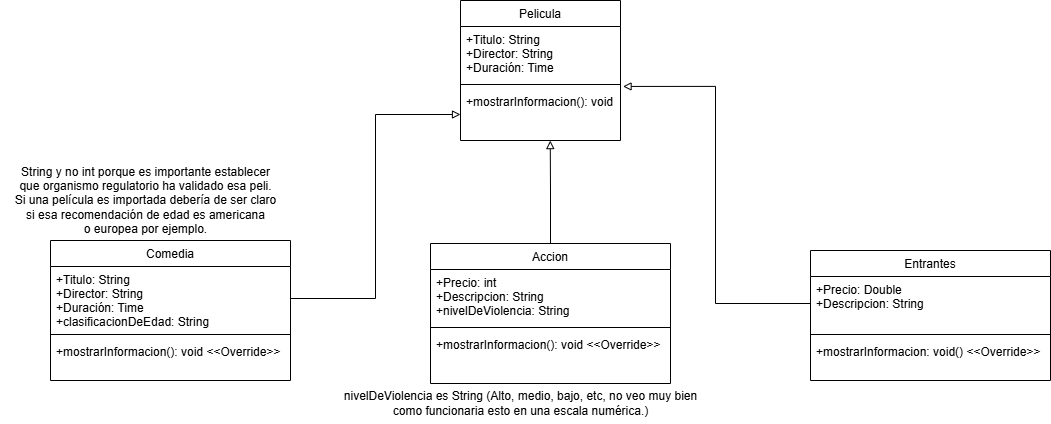

The diagram above was exported from draw.io. Its source (the exported page's mxGraphModel, read from the mxfile embedded in the PNG):
<mxGraphModel dx="872" dy="439" grid="1" gridSize="10" guides="1" tooltips="1" connect="1" arrows="1" fold="1" page="1" pageScale="1" pageWidth="827" pageHeight="1169" math="0" shadow="0">
  <root>
    <mxCell id="WIyWlLk6GJQsqaUBKTNV-0" />
    <mxCell id="WIyWlLk6GJQsqaUBKTNV-1" parent="WIyWlLk6GJQsqaUBKTNV-0" />
    <mxCell id="zkfFHV4jXpPFQw0GAbJ--17" value="Pelicula" style="swimlane;fontStyle=0;align=center;verticalAlign=top;childLayout=stackLayout;horizontal=1;startSize=26;horizontalStack=0;resizeParent=1;resizeLast=0;collapsible=1;marginBottom=0;rounded=0;shadow=0;strokeWidth=1;" parent="WIyWlLk6GJQsqaUBKTNV-1" vertex="1">
      <mxGeometry x="470" y="60" width="160" height="140" as="geometry">
        <mxRectangle x="550" y="140" width="160" height="26" as="alternateBounds" />
      </mxGeometry>
    </mxCell>
    <mxCell id="zkfFHV4jXpPFQw0GAbJ--18" value="+Titulo: String&#10;+Director: String&#10;+Duración: Time" style="text;align=left;verticalAlign=top;spacingLeft=4;spacingRight=4;overflow=hidden;rotatable=0;points=[[0,0.5],[1,0.5]];portConstraint=eastwest;" parent="zkfFHV4jXpPFQw0GAbJ--17" vertex="1">
      <mxGeometry y="26" width="160" height="54" as="geometry" />
    </mxCell>
    <mxCell id="zkfFHV4jXpPFQw0GAbJ--23" value="" style="line;html=1;strokeWidth=1;align=left;verticalAlign=middle;spacingTop=-1;spacingLeft=3;spacingRight=3;rotatable=0;labelPosition=right;points=[];portConstraint=eastwest;" parent="zkfFHV4jXpPFQw0GAbJ--17" vertex="1">
      <mxGeometry y="80" width="160" height="8" as="geometry" />
    </mxCell>
    <mxCell id="zkfFHV4jXpPFQw0GAbJ--24" value="+mostrarInformacion(): void" style="text;align=left;verticalAlign=top;spacingLeft=4;spacingRight=4;overflow=hidden;rotatable=0;points=[[0,0.5],[1,0.5]];portConstraint=eastwest;" parent="zkfFHV4jXpPFQw0GAbJ--17" vertex="1">
      <mxGeometry y="88" width="160" height="52" as="geometry" />
    </mxCell>
    <mxCell id="jRha_VwvCoo4z-D6IUaE-1" value="Comedia" style="swimlane;fontStyle=0;align=center;verticalAlign=top;childLayout=stackLayout;horizontal=1;startSize=26;horizontalStack=0;resizeParent=1;resizeLast=0;collapsible=1;marginBottom=0;rounded=0;shadow=0;strokeWidth=1;" parent="WIyWlLk6GJQsqaUBKTNV-1" vertex="1">
      <mxGeometry x="60" y="300" width="240" height="140" as="geometry">
        <mxRectangle x="550" y="140" width="160" height="26" as="alternateBounds" />
      </mxGeometry>
    </mxCell>
    <mxCell id="jRha_VwvCoo4z-D6IUaE-2" value="+Titulo: String&#10;+Director: String&#10;+Duración: Time&#10;+clasificacionDeEdad: String" style="text;align=left;verticalAlign=top;spacingLeft=4;spacingRight=4;overflow=hidden;rotatable=0;points=[[0,0.5],[1,0.5]];portConstraint=eastwest;" parent="jRha_VwvCoo4z-D6IUaE-1" vertex="1">
      <mxGeometry y="26" width="240" height="64" as="geometry" />
    </mxCell>
    <mxCell id="jRha_VwvCoo4z-D6IUaE-3" value="" style="line;html=1;strokeWidth=1;align=left;verticalAlign=middle;spacingTop=-1;spacingLeft=3;spacingRight=3;rotatable=0;labelPosition=right;points=[];portConstraint=eastwest;" parent="jRha_VwvCoo4z-D6IUaE-1" vertex="1">
      <mxGeometry y="90" width="240" height="8" as="geometry" />
    </mxCell>
    <mxCell id="jRha_VwvCoo4z-D6IUaE-4" value="+mostrarInformacion(): void &lt;&lt;Override&gt;&gt;&#10;" style="text;align=left;verticalAlign=top;spacingLeft=4;spacingRight=4;overflow=hidden;rotatable=0;points=[[0,0.5],[1,0.5]];portConstraint=eastwest;" parent="jRha_VwvCoo4z-D6IUaE-1" vertex="1">
      <mxGeometry y="98" width="240" height="42" as="geometry" />
    </mxCell>
    <mxCell id="7b4fwOEh6qByhzouaywR-2" style="edgeStyle=orthogonalEdgeStyle;rounded=0;orthogonalLoop=1;jettySize=auto;html=1;exitX=0.5;exitY=0;exitDx=0;exitDy=0;entryX=0.561;entryY=1.002;entryDx=0;entryDy=0;entryPerimeter=0;endArrow=block;endFill=0;" parent="WIyWlLk6GJQsqaUBKTNV-1" source="jRha_VwvCoo4z-D6IUaE-5" target="zkfFHV4jXpPFQw0GAbJ--24" edge="1">
      <mxGeometry relative="1" as="geometry">
        <mxPoint x="560" y="200" as="targetPoint" />
      </mxGeometry>
    </mxCell>
    <mxCell id="jRha_VwvCoo4z-D6IUaE-5" value="Accion" style="swimlane;fontStyle=0;align=center;verticalAlign=top;childLayout=stackLayout;horizontal=1;startSize=26;horizontalStack=0;resizeParent=1;resizeLast=0;collapsible=1;marginBottom=0;rounded=0;shadow=0;strokeWidth=1;" parent="WIyWlLk6GJQsqaUBKTNV-1" vertex="1">
      <mxGeometry x="440" y="303" width="240" height="140" as="geometry">
        <mxRectangle x="550" y="140" width="160" height="26" as="alternateBounds" />
      </mxGeometry>
    </mxCell>
    <mxCell id="jRha_VwvCoo4z-D6IUaE-6" value="+Precio: int&#10;+Descripcion: String&#10;+nivelDeViolencia: String" style="text;align=left;verticalAlign=top;spacingLeft=4;spacingRight=4;overflow=hidden;rotatable=0;points=[[0,0.5],[1,0.5]];portConstraint=eastwest;" parent="jRha_VwvCoo4z-D6IUaE-5" vertex="1">
      <mxGeometry y="26" width="240" height="54" as="geometry" />
    </mxCell>
    <mxCell id="jRha_VwvCoo4z-D6IUaE-7" value="" style="line;html=1;strokeWidth=1;align=left;verticalAlign=middle;spacingTop=-1;spacingLeft=3;spacingRight=3;rotatable=0;labelPosition=right;points=[];portConstraint=eastwest;" parent="jRha_VwvCoo4z-D6IUaE-5" vertex="1">
      <mxGeometry y="80" width="240" height="8" as="geometry" />
    </mxCell>
    <mxCell id="jRha_VwvCoo4z-D6IUaE-8" value="+mostrarInformacion(): void &lt;&lt;Override&gt;&gt;&#10;" style="text;align=left;verticalAlign=top;spacingLeft=4;spacingRight=4;overflow=hidden;rotatable=0;points=[[0,0.5],[1,0.5]];portConstraint=eastwest;" parent="jRha_VwvCoo4z-D6IUaE-5" vertex="1">
      <mxGeometry y="88" width="240" height="32" as="geometry" />
    </mxCell>
    <mxCell id="7b4fwOEh6qByhzouaywR-0" style="edgeStyle=orthogonalEdgeStyle;rounded=0;orthogonalLoop=1;jettySize=auto;html=1;exitX=1;exitY=0.5;exitDx=0;exitDy=0;entryX=0;entryY=0.5;entryDx=0;entryDy=0;endArrow=block;endFill=0;" parent="WIyWlLk6GJQsqaUBKTNV-1" source="jRha_VwvCoo4z-D6IUaE-2" target="zkfFHV4jXpPFQw0GAbJ--24" edge="1">
      <mxGeometry relative="1" as="geometry" />
    </mxCell>
    <mxCell id="7b4fwOEh6qByhzouaywR-3" value="nivelDeViolencia es String (Alto, medio, bajo, etc, no veo muy bien&lt;div&gt;como funcionaria esto en una escala numérica.)&lt;/div&gt;" style="text;html=1;align=center;verticalAlign=middle;resizable=0;points=[];autosize=1;strokeColor=none;fillColor=none;" parent="WIyWlLk6GJQsqaUBKTNV-1" vertex="1">
      <mxGeometry x="340" y="443" width="380" height="40" as="geometry" />
    </mxCell>
    <mxCell id="7b4fwOEh6qByhzouaywR-4" value="Entrantes" style="swimlane;fontStyle=0;align=center;verticalAlign=top;childLayout=stackLayout;horizontal=1;startSize=26;horizontalStack=0;resizeParent=1;resizeLast=0;collapsible=1;marginBottom=0;rounded=0;shadow=0;strokeWidth=1;" parent="WIyWlLk6GJQsqaUBKTNV-1" vertex="1">
      <mxGeometry x="820" y="310" width="240" height="130" as="geometry">
        <mxRectangle x="550" y="140" width="160" height="26" as="alternateBounds" />
      </mxGeometry>
    </mxCell>
    <mxCell id="7b4fwOEh6qByhzouaywR-5" value="+Precio: Double&#10;+Descripcion: String&#10;" style="text;align=left;verticalAlign=top;spacingLeft=4;spacingRight=4;overflow=hidden;rotatable=0;points=[[0,0.5],[1,0.5]];portConstraint=eastwest;" parent="7b4fwOEh6qByhzouaywR-4" vertex="1">
      <mxGeometry y="26" width="240" height="54" as="geometry" />
    </mxCell>
    <mxCell id="7b4fwOEh6qByhzouaywR-6" value="" style="line;html=1;strokeWidth=1;align=left;verticalAlign=middle;spacingTop=-1;spacingLeft=3;spacingRight=3;rotatable=0;labelPosition=right;points=[];portConstraint=eastwest;" parent="7b4fwOEh6qByhzouaywR-4" vertex="1">
      <mxGeometry y="80" width="240" height="8" as="geometry" />
    </mxCell>
    <mxCell id="7b4fwOEh6qByhzouaywR-7" value="+mostrarInformacion: void() &lt;&lt;Override&gt;&gt;&#10;" style="text;align=left;verticalAlign=top;spacingLeft=4;spacingRight=4;overflow=hidden;rotatable=0;points=[[0,0.5],[1,0.5]];portConstraint=eastwest;" parent="7b4fwOEh6qByhzouaywR-4" vertex="1">
      <mxGeometry y="88" width="240" height="42" as="geometry" />
    </mxCell>
    <mxCell id="7b4fwOEh6qByhzouaywR-8" style="edgeStyle=orthogonalEdgeStyle;rounded=0;orthogonalLoop=1;jettySize=auto;html=1;exitX=0;exitY=0.5;exitDx=0;exitDy=0;entryX=1.016;entryY=1.11;entryDx=0;entryDy=0;entryPerimeter=0;endArrow=block;endFill=0;" parent="WIyWlLk6GJQsqaUBKTNV-1" source="7b4fwOEh6qByhzouaywR-5" target="zkfFHV4jXpPFQw0GAbJ--18" edge="1">
      <mxGeometry relative="1" as="geometry" />
    </mxCell>
    <mxCell id="26J40KOQ-Ju59E3yWv87-0" value="String y no int porque es importante establecer&lt;div&gt;que organismo regulatorio ha validado esa peli.&lt;/div&gt;&lt;div&gt;Si una película es importada debería de ser claro&lt;/div&gt;&lt;div&gt;si esa recomendación de edad es americana&lt;/div&gt;&lt;div&gt;o europea por ejemplo.&lt;/div&gt;" style="text;html=1;align=center;verticalAlign=middle;resizable=0;points=[];autosize=1;strokeColor=none;fillColor=none;" parent="WIyWlLk6GJQsqaUBKTNV-1" vertex="1">
      <mxGeometry x="10" y="215" width="290" height="90" as="geometry" />
    </mxCell>
  </root>
</mxGraphModel>